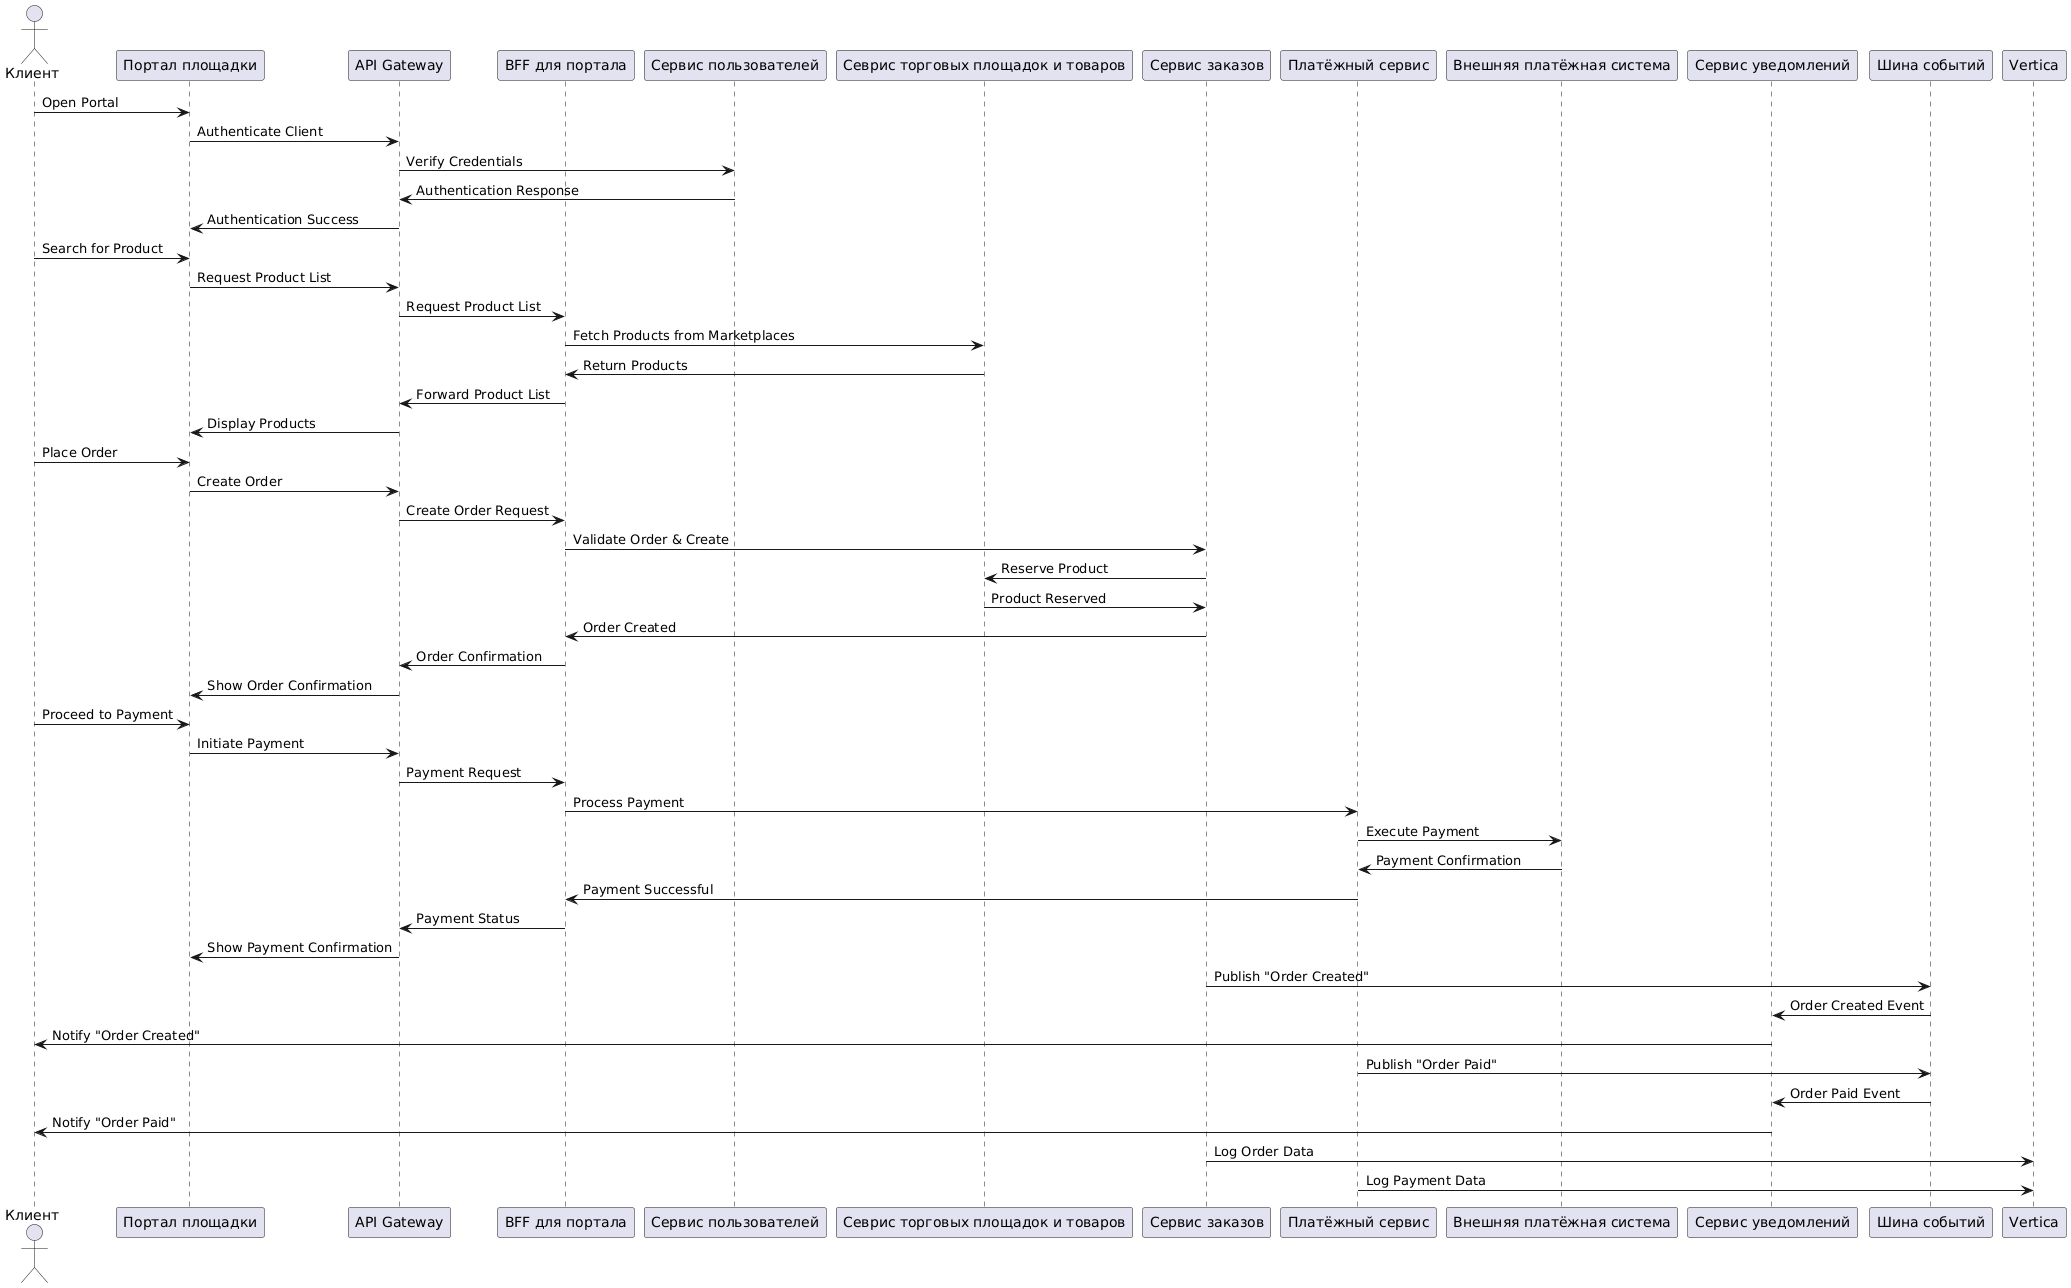

The diagram above was rendered by PlantUML. Its source (embedded in the PNG):
@startuml
actor "Клиент" as Client
participant "Портал площадки" as Frontend
participant "API Gateway" as Gateway
participant "BFF для портала" as BFF
participant "Сервис пользователей" as UserService
participant "Севрис торговых площадок и товаров" as ProductService
participant "Сервис заказов" as OrderService
participant "Платёжный сервис" as PaymentService
participant "Внешняя платёжная система" as ExternalPaymentSystem
participant "Сервис уведомлений" as NotificationService
participant "Шина событий" as EventBus
participant "Vertica" as DWH

Client -> Frontend: Open Portal
Frontend -> Gateway: Authenticate Client
Gateway -> UserService: Verify Credentials
UserService -> Gateway: Authentication Response
Gateway -> Frontend: Authentication Success

Client -> Frontend: Search for Product
Frontend -> Gateway: Request Product List
Gateway -> BFF: Request Product List
BFF -> ProductService: Fetch Products from Marketplaces
ProductService -> BFF: Return Products
BFF -> Gateway: Forward Product List
Gateway -> Frontend: Display Products

Client -> Frontend: Place Order
Frontend -> Gateway: Create Order
Gateway -> BFF: Create Order Request
BFF -> OrderService: Validate Order & Create
OrderService -> ProductService: Reserve Product
ProductService -> OrderService: Product Reserved
OrderService -> BFF: Order Created
BFF -> Gateway: Order Confirmation
Gateway -> Frontend: Show Order Confirmation

Client -> Frontend: Proceed to Payment
Frontend -> Gateway: Initiate Payment
Gateway -> BFF: Payment Request
BFF -> PaymentService: Process Payment

PaymentService -> ExternalPaymentSystem: Execute Payment
ExternalPaymentSystem -> PaymentService: Payment Confirmation

PaymentService -> BFF: Payment Successful
BFF -> Gateway: Payment Status
Gateway -> Frontend: Show Payment Confirmation

OrderService -> EventBus: Publish "Order Created"
EventBus -> NotificationService: Order Created Event
NotificationService -> Client: Notify "Order Created"

PaymentService -> EventBus: Publish "Order Paid"
EventBus -> NotificationService: Order Paid Event
NotificationService -> Client: Notify "Order Paid"

OrderService -> DWH: Log Order Data
PaymentService -> DWH: Log Payment Data
@enduml